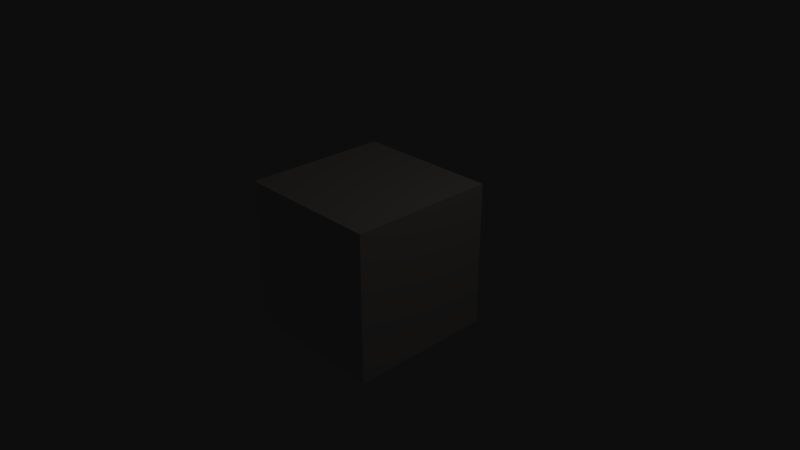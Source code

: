 # Source: cube.blend  (saved by Blender 2.78.0; exported with 4.5.12 LTS)
import bpy
from mathutils import Matrix  # noqa: F401  (used for matrix-valued properties, if any)

bpy.ops.wm.read_factory_settings(use_empty=True)
scene = bpy.context.scene
scene.name = 'Scene'

# ---- collections
col_collection_1 = bpy.data.collections.new('Collection 1'); scene.collection.children.link(col_collection_1)

# ---- materials (node trees are filled in below, after node groups)
mat_material = bpy.data.materials.new('Material')
mat_material.alpha_threshold = 0.0
mat_material.use_transparent_shadow = False
mat_material.diffuse_color = (1.0, 0.9451, 0.9098, 1.0)
mat_material.roughness = 0.5
mat_material.line_color = (0.0, 0.0, 0.0, 1.0)

# ---- material node trees

# ---- world
world_world = bpy.data.worlds.new('World'); scene.world = world_world
world_world.color = (0.05088, 0.05088, 0.05088)
world_world.use_sun_shadow = False
world_world.sun_shadow_jitter_overblur = 0.0
world_world.cycles.sampling_method = 'MANUAL'

# ---- cameras
cam_camera = bpy.data.cameras.new('Camera')
cam_camera.clip_end = 100.0
cam_camera.lens = 35.0
cam_camera.sensor_width = 32.0
cam_camera.sensor_height = 18.0
cam_camera.ortho_scale = 7.314
cam_camera.dof.focus_distance = 0.0
cam_camera.dof.aperture_fstop = 128.0

# ---- lights
light_lamp = bpy.data.lights.new('Lamp', 'POINT')
light_lamp.transmission_factor = 0.0
light_lamp.cutoff_distance = 30.0
light_lamp.energy = 100.0
light_lamp.shadow_buffer_clip_start = 1.001
light_lamp.shadow_soft_size = 0.1
light_lamp.shadow_maximum_resolution = 0.006
light_lamp.use_absolute_resolution = True

# ---- meshes
me_cube = bpy.data.meshes.new('Cube')
me_cube.from_pydata([(1.0, 1.0, -1.0), (1.0, -1.0, -1.0), (-1.0, -1.0, -1.0), (-1.0, 1.0, -1.0), (1.0, 1.0, 1.0), (1.0, -1.0, 1.0), (-1.0, -1.0, 1.0), (-1.0, 1.0, 1.0)], [], [(0, 1, 2, 3), (4, 7, 6, 5), (0, 4, 5, 1), (1, 5, 6, 2), (2, 6, 7, 3), (4, 0, 3, 7)])
me_cube.materials.append(mat_material)
me_cube.use_remesh_preserve_volume = False
me_cube.use_remesh_preserve_attributes = False
me_cube.use_mirror_vertex_groups = False
me_cube.update()

# ---- objects
ob_cube = bpy.data.objects.new('cube', me_cube)
ob_lamp = bpy.data.objects.new('Lamp', light_lamp)
ob_camera = bpy.data.objects.new('Camera', cam_camera)

# ---- transforms, parenting, visibility, modifiers, constraints
ob_cube.location = (0.0, 0.0, 0.0)
ob_cube.lock_rotations_4d = False
ob_cube.empty_display_type = 'ARROWS'
ob_cube.lineart.crease_threshold = 0.0
ob_lamp.location = (4.076, 1.005, 5.904)
ob_lamp.rotation_euler = (0.6503, 0.05522, 1.866)
ob_lamp.lock_rotations_4d = False
ob_lamp.empty_display_type = 'ARROWS'
ob_lamp.color = (0.0, 0.0, 0.0, 0.0)
ob_lamp.lineart.crease_threshold = 0.0
ob_camera.location = (7.481, -6.508, 5.344)
ob_camera.rotation_euler = (1.109, 0.0, 0.8149)
ob_camera.lock_rotations_4d = False
ob_camera.empty_display_type = 'ARROWS'
ob_camera.color = (0.0, 0.0, 0.0, 0.0)
ob_camera.display_type = 'WIRE'
ob_camera.lineart.crease_threshold = 0.0

# ---- collection membership
col_collection_1.objects.link(ob_cube)
col_collection_1.objects.link(ob_lamp)
col_collection_1.objects.link(ob_camera)

# ---- scene / render settings (as saved in the file)
scene.camera = ob_camera
scene.frame_start = 1; scene.frame_end = 250; scene.frame_set(1)
scene.render.engine = 'BLENDER_EEVEE_NEXT'
scene.render.resolution_percentage = 50
scene.render.dither_intensity = 0.0
scene.cycles.use_denoising = False
scene.cycles.samples = 128
scene.cycles.sampling_pattern = 'TABULATED_SOBOL'
scene.cycles.light_sampling_threshold = 0.0
scene.cycles.use_adaptive_sampling = False
scene.cycles.use_light_tree = False
scene.cycles.blur_glossy = 0.0
scene.cycles.sample_clamp_indirect = 0.0
scene.view_settings.view_transform = 'Raw'
bpy.context.view_layer.update()
